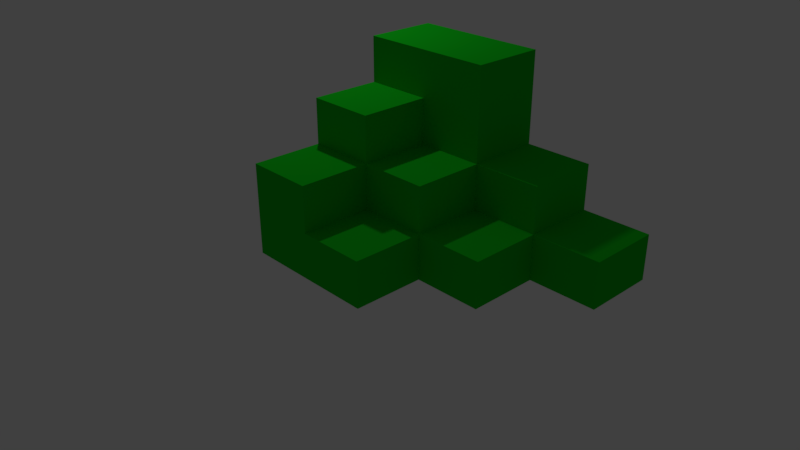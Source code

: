 # Source: extrusion2blend.blend  (saved by Blender 2.79.0; exported with 4.5.12 LTS)
import bpy
from mathutils import Matrix  # noqa: F401  (used for matrix-valued properties, if any)

bpy.ops.wm.read_factory_settings(use_empty=True)
scene = bpy.context.scene
scene.name = 'Scene'

# ---- collections
col_collection_1 = bpy.data.collections.new('Collection 1'); scene.collection.children.link(col_collection_1)

# ---- materials (node trees are filled in below, after node groups)
mat_material = bpy.data.materials.new('Material')
mat_material.alpha_threshold = 0.0
mat_material.use_transparent_shadow = False
mat_material.diffuse_color = (0.005624, 0.5385, 0.01164, 1.0)
mat_material.roughness = 0.5
mat_material.line_color = (0.0, 0.0, 0.0, 1.0)

# ---- material node trees

# ---- world
world_world = bpy.data.worlds.new('World'); scene.world = world_world
world_world.color = (0.05088, 0.05088, 0.05088)
world_world.use_sun_shadow = False
world_world.sun_shadow_jitter_overblur = 0.0
world_world.cycles.sampling_method = 'MANUAL'

# ---- cameras
cam_camera = bpy.data.cameras.new('Camera')
cam_camera.clip_end = 100.0
cam_camera.lens = 35.0
cam_camera.sensor_width = 32.0
cam_camera.sensor_height = 18.0
cam_camera.ortho_scale = 7.314
cam_camera.dof.focus_distance = 0.0
cam_camera.dof.aperture_fstop = 128.0

# ---- lights
light_lamp = bpy.data.lights.new('Lamp', 'POINT')
light_lamp.transmission_factor = 0.0
light_lamp.cutoff_distance = 30.0
light_lamp.energy = 100.0
light_lamp.shadow_buffer_clip_start = 1.001
light_lamp.shadow_soft_size = 0.1
light_lamp.shadow_maximum_resolution = 0.006
light_lamp.use_absolute_resolution = True

# ---- meshes
me_cube = bpy.data.meshes.new('Cube')
me_cube.from_pydata([(1.0, 0.95, -1.0), (1.0, -1.0, -1.0), (-1.0, -1.0, -1.0), (-1.0, 0.95, -1.0), (1.0, 0.95, 0.0), (1.0, -1.0, 0.0), (-1.0, -1.0, 0.0), (-1.0, 0.95, 0.0), (1.788e-07, 0.95, -1.0), (0.0, -1.0, -1.0), (2.384e-07, 0.95, 0.0), (-5.364e-07, -1.0, 0.0), (2.384e-07, 0.95, 1.0), (-1.0, 0.95, 1.0), (-5.364e-07, -1.0, 1.0), (-1.0, -1.0, 1.0), (1.0, -0.025, -1.0), (-1.0, -0.025, -1.0), (1.0, -0.025, 0.0), (-1.0, -0.025, 0.0), (-1.49e-07, -0.025, 0.0), (8.941e-08, -0.025, -1.0), (-1.0, -0.025, 1.0), (-1.49e-07, -0.025, 1.0), (1.0, 0.95, 1.0), (2.384e-07, 0.95, 1.0), (1.0, -0.025, 1.0), (-1.49e-07, -0.025, 1.0), (2.384e-07, 0.95, 2.0), (-1.0, 0.95, 2.0), (-1.0, -0.025, 2.0), (-1.49e-07, -0.025, 2.0), (2.0, 0.95, -1.0), (2.0, 0.95, -1.788e-07), (2.0, -0.025, -1.0), (2.0, -0.025, -1.788e-07), (1.0, 1.95, -1.0), (1.0, 1.95, 4.768e-07), (2.0, 1.95, -1.0), (2.0, 1.95, 2.98e-07), (2.0, 0.95, 1.0), (1.0, 0.95, 1.0), (2.0, 1.95, 1.0), (1.0, 1.95, 1.0), (3.0, 0.95, -1.0), (3.0, 0.95, -6.557e-07), (3.0, 1.95, -1.0), (3.0, 1.95, -1.788e-07), (-1.0, 0.95, -1.0), (-1.0, 0.95, 9.537e-07), (-1.0, 1.95, -1.0), (-1.0, 1.95, 1.431e-06), (1.0, 1.95, 3.0), (1.0, 0.95, 3.0), (-1.0, 1.95, 3.0), (-1.0, 0.95, 3.0)], [], [(21, 9, 2, 17), (19, 6, 15, 22), (16, 18, 5, 1), (9, 11, 6, 2), (17, 19, 7, 3), (10, 8, 3, 7), (4, 0, 8, 10), (1, 5, 11, 9), (18, 20, 11, 5), (16, 1, 9, 21), (23, 22, 15, 14), (10, 7, 13, 12), (20, 10, 12, 23), (6, 11, 14, 15), (11, 20, 23, 14), (22, 23, 31, 30), (0, 16, 21, 8), (4, 10, 25, 24), (2, 6, 19, 17), (4, 18, 35, 33), (7, 19, 22, 13), (8, 21, 17, 3), (24, 25, 27, 26), (10, 20, 27, 25), (18, 4, 24, 26), (20, 18, 26, 27), (28, 29, 30, 31), (23, 12, 28, 31), (13, 22, 30, 29), (12, 13, 29, 28), (32, 33, 35, 34), (18, 16, 34, 35), (16, 0, 32, 34), (32, 0, 36, 38), (36, 37, 39, 38), (4, 33, 40, 41), (36, 0, 48, 50), (38, 39, 47, 46), (41, 40, 42, 43), (33, 39, 42, 40), (39, 37, 43, 42), (37, 4, 41, 43), (45, 44, 46, 47), (39, 33, 45, 47), (32, 38, 46, 44), (33, 32, 44, 45), (48, 49, 51, 50), (0, 4, 49, 48), (37, 36, 50, 51), (49, 4, 53, 55), (53, 52, 54, 55), (37, 51, 54, 52), (4, 37, 52, 53), (51, 49, 55, 54)])
me_cube.materials.append(mat_material)
me_cube.use_remesh_preserve_volume = False
me_cube.use_remesh_preserve_attributes = False
me_cube.use_mirror_vertex_groups = False
me_cube.update()

# ---- objects
ob_cube = bpy.data.objects.new('Cube', me_cube)
ob_lamp = bpy.data.objects.new('Lamp', light_lamp)
ob_camera = bpy.data.objects.new('Camera', cam_camera)

# ---- transforms, parenting, visibility, modifiers, constraints
ob_cube.location = (0.0, 0.0, 0.6371)
ob_cube.scale = (0.9332, 1.0, 0.6178)
ob_cube.lock_rotations_4d = False
ob_cube.empty_display_type = 'ARROWS'
ob_cube.lineart.crease_threshold = 0.0
ob_lamp.location = (-1.946, 0.9196, 5.7)
ob_lamp.rotation_euler = (0.6503, 0.05522, 1.866)
ob_lamp.lock_rotations_4d = False
ob_lamp.empty_display_type = 'ARROWS'
ob_lamp.color = (0.0, 0.0, 0.0, 0.0)
ob_lamp.lineart.crease_threshold = 0.0
ob_camera.location = (7.481, -6.508, 5.344)
ob_camera.rotation_euler = (1.109, 0.0, 0.8149)
ob_camera.lock_rotations_4d = False
ob_camera.empty_display_type = 'ARROWS'
ob_camera.color = (0.0, 0.0, 0.0, 0.0)
ob_camera.display_type = 'WIRE'
ob_camera.lineart.crease_threshold = 0.0

# ---- collection membership
col_collection_1.objects.link(ob_cube)
col_collection_1.objects.link(ob_lamp)
col_collection_1.objects.link(ob_camera)

# ---- scene / render settings (as saved in the file)
scene.camera = ob_camera
scene.frame_start = 1; scene.frame_end = 250; scene.frame_set(1)
scene.render.engine = 'BLENDER_EEVEE_NEXT'
scene.render.resolution_percentage = 50
scene.render.dither_intensity = 0.0
scene.cycles.use_denoising = False
scene.cycles.samples = 128
scene.cycles.sampling_pattern = 'TABULATED_SOBOL'
scene.cycles.use_adaptive_sampling = False
scene.cycles.use_light_tree = False
scene.cycles.blur_glossy = 0.0
scene.cycles.sample_clamp_indirect = 0.0
scene.view_settings.view_transform = 'Standard'
bpy.context.view_layer.update()
